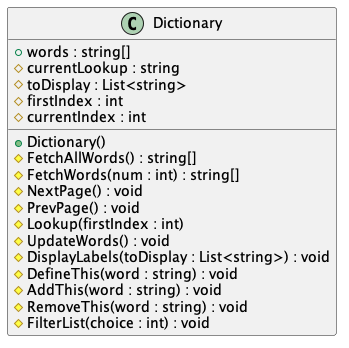

The diagram above was rendered by PlantUML. Its source (embedded in the PNG):
@startuml Dictionary

class Dictionary
{
    + words : string[]
    # currentLookup : string
    # toDisplay : List<string>
    # firstIndex : int
    # currentIndex : int
    + Dictionary()
    # FetchAllWords() : string[]
    # FetchWords(num : int) : string[]
    # NextPage() : void
    # PrevPage() : void
    # Lookup(firstIndex : int)
    # UpdateWords() : void
    # DisplayLabels(toDisplay : List<string>) : void
    # DefineThis(word : string) : void
    # AddThis(word : string) : void
    # RemoveThis(word : string) : void
    # FilterList(choice : int) : void
}

@enduml